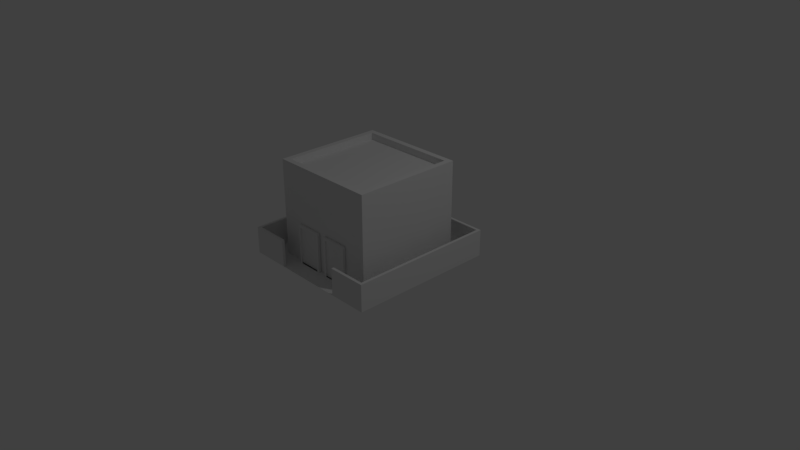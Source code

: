 # Source: SM_Residence.blend  (saved by Blender 2.78.0; exported with 4.5.12 LTS)
import bpy
from mathutils import Matrix  # noqa: F401  (used for matrix-valued properties, if any)

bpy.ops.wm.read_factory_settings(use_empty=True)
scene = bpy.context.scene
scene.name = 'Scene'

# ---- collections
col_collection_1 = bpy.data.collections.new('Collection 1'); scene.collection.children.link(col_collection_1)

# ---- materials (node trees are filled in below, after node groups)
mat_material = bpy.data.materials.new('Material')
mat_material.alpha_threshold = 0.0
mat_material.use_transparent_shadow = False
mat_material.roughness = 0.5
mat_material.line_color = (0.0, 0.0, 0.0, 1.0)

# ---- material node trees

# ---- world
world_world = bpy.data.worlds.new('World'); scene.world = world_world
world_world.color = (0.05088, 0.05088, 0.05088)
world_world.use_sun_shadow = False
world_world.sun_shadow_jitter_overblur = 0.0
world_world.cycles.sampling_method = 'MANUAL'

# ---- cameras
cam_camera = bpy.data.cameras.new('Camera')
cam_camera.clip_end = 100.0
cam_camera.lens = 35.0
cam_camera.sensor_width = 32.0
cam_camera.sensor_height = 18.0
cam_camera.ortho_scale = 7.314
cam_camera.dof.focus_distance = 0.0
cam_camera.dof.aperture_fstop = 128.0

# ---- lights
light_lamp = bpy.data.lights.new('Lamp', 'POINT')
light_lamp.transmission_factor = 0.0
light_lamp.cutoff_distance = 30.0
light_lamp.energy = 100.0
light_lamp.shadow_buffer_clip_start = 1.001
light_lamp.shadow_soft_size = 0.1
light_lamp.shadow_maximum_resolution = 0.006
light_lamp.use_absolute_resolution = True

# ---- meshes
me_cube = bpy.data.meshes.new('Cube')
me_cube.from_pydata([(-1.0, 1.0, 0.0), (1.0, 1.0, 0.0), (1.0, -1.0, 0.0), (-1.0, -1.0, 0.0), (-0.7357, 0.7357, 0.0), (0.7357, 0.7357, 0.0), (-0.7357, -0.7357, 0.0), (0.7357, -0.7357, 0.0), (-0.6611, 0.6611, 1.302), (0.6611, 0.6611, 1.302), (-0.6611, -0.6611, 1.302), (0.6611, -0.6611, 1.302), (-0.9629, 0.9629, 0.0), (0.9629, 0.9629, 0.0), (-0.9629, -0.9629, 0.0), (0.9629, -0.9629, 0.0), (-1.0, 1.0, 0.3629), (1.0, 1.0, 0.3629), (-1.0, -1.0, 0.3629), (1.0, -1.0, 0.3629), (0.9629, 0.9629, 0.3629), (0.9629, -0.9629, 0.3629), (-0.9629, 0.9629, 0.3629), (-0.9629, -0.9629, 0.3629), (-0.7357, 0.7357, 1.302), (0.7357, 0.7357, 1.302), (-0.7357, -0.7357, 1.302), (0.7357, -0.7357, 1.302), (-0.6611, 0.6611, 1.209), (0.6611, 0.6611, 1.209), (-0.6611, -0.6611, 1.209), (0.6611, -0.6611, 1.209), (0.4747, -1.0, 0.0), (-0.4834, -1.0, 0.0), (-0.4834, -0.9629, 0.0), (0.4747, -0.9629, 0.0), (0.4747, -1.0, 0.3629), (-0.4834, -1.0, 0.3629), (-0.4834, -0.9629, 0.3629), (0.4747, -0.9629, 0.3629), (-0.05695, -0.7762, 0.0), (-0.09, -0.7762, 0.4976), (-0.4286, -0.7762, 0.0), (-0.3955, -0.7762, 0.4976), (-0.05695, -0.7391, 0.0), (-0.05695, -0.7391, 0.5306), (-0.4286, -0.7391, 0.0), (-0.4286, -0.7391, 0.5306), (-0.3955, -0.7762, 0.0), (-0.09, -0.7762, 0.0), (-0.05695, -0.7762, 0.5306), (-0.4286, -0.7762, 0.5306), (-0.3955, -0.7566, 0.0), (-0.09, -0.7566, 0.0), (-0.09, -0.7566, 0.4976), (-0.3955, -0.7566, 0.4976), (0.422, -0.7762, 0.0), (0.3889, -0.7762, 0.4976), (0.05038, -0.7762, 0.0), (0.08343, -0.7762, 0.4976), (0.422, -0.7391, 0.0), (0.422, -0.7391, 0.5306), (0.05038, -0.7391, 0.0), (0.05038, -0.7391, 0.5306), (0.08343, -0.7762, 0.0), (0.3889, -0.7762, 0.0), (0.422, -0.7762, 0.5306), (0.05038, -0.7762, 0.5306), (0.08343, -0.7566, 0.0), (0.3889, -0.7566, 0.0), (0.3889, -0.7566, 0.4976), (0.08343, -0.7566, 0.4976)], [], [(7, 5, 25, 27), (0, 3, 18, 16), (32, 2, 19, 36), (34, 14, 23, 38), (14, 12, 22, 23), (5, 4, 24, 25), (6, 7, 27, 26), (4, 6, 26, 24), (9, 8, 28, 29), (7, 6, 14, 34, 35, 15), (5, 7, 15, 13), (6, 4, 12, 14), (4, 5, 13, 12), (22, 20, 17, 16), (23, 22, 16, 18), (20, 21, 19, 17), (38, 23, 18, 37), (12, 13, 20, 22), (13, 15, 21, 20), (2, 1, 17, 19), (1, 0, 16, 17), (8, 9, 25, 24), (10, 8, 24, 26), (9, 11, 27, 25), (11, 10, 26, 27), (28, 30, 31, 29), (10, 11, 31, 30), (8, 10, 30, 28), (11, 9, 29, 31), (21, 39, 36, 19), (32, 35, 34, 33), (15, 35, 39, 21), (32, 36, 39, 35), (3, 33, 37, 18), (33, 34, 38, 37), (43, 48, 52, 55), (42, 51, 47, 46), (44, 45, 50, 40), (47, 51, 50, 45), (49, 48, 42, 40), (41, 49, 40, 50), (43, 41, 50, 51), (48, 43, 51, 42), (53, 54, 55, 52), (49, 41, 54, 53), (41, 43, 55, 54), (48, 49, 53, 52), (59, 64, 68, 71), (58, 67, 63, 62), (60, 61, 66, 56), (63, 67, 66, 61), (65, 64, 58, 56), (57, 65, 56, 66), (59, 57, 66, 67), (64, 59, 67, 58), (69, 70, 71, 68), (65, 57, 70, 69), (57, 59, 71, 70), (64, 65, 69, 68)])
me_cube.polygons.foreach_set('use_smooth', [1, 1, 1, 1, 1, 1, 1, 1, 1, 1, 1, 1, 1, 1, 1, 1, 1, 1, 1, 1, 1, 1, 1, 1, 1, 1, 1, 1, 1, 1, 1, 1, 1, 1, 1, 0, 0, 0, 0, 0, 0, 0, 0, 0, 0, 0, 0, 0, 0, 0, 0, 0, 0, 0, 0, 0, 0, 0, 0])
me_cube.materials.append(mat_material)
me_cube.use_remesh_preserve_volume = False
me_cube.use_remesh_preserve_attributes = False
me_cube.use_mirror_vertex_groups = False
me_cube.update()

# ---- objects
ob_cube = bpy.data.objects.new('Cube', me_cube)
ob_lamp = bpy.data.objects.new('Lamp', light_lamp)
ob_camera = bpy.data.objects.new('Camera', cam_camera)

# ---- transforms, parenting, visibility, modifiers, constraints
ob_cube.location = (0.0, 0.0, 0.0)
ob_cube.lock_rotations_4d = False
ob_cube.empty_display_type = 'ARROWS'
ob_cube.lineart.crease_threshold = 0.0
_m = ob_cube.modifiers.new('EdgeSplit', 'EDGE_SPLIT')
ob_lamp.location = (4.076, 1.005, 5.904)
ob_lamp.rotation_euler = (0.6503, 0.05522, 1.866)
ob_lamp.lock_rotations_4d = False
ob_lamp.empty_display_type = 'ARROWS'
ob_lamp.color = (0.0, 0.0, 0.0, 0.0)
ob_lamp.lineart.crease_threshold = 0.0
ob_camera.location = (7.481, -6.508, 5.344)
ob_camera.rotation_euler = (1.109, 0.0, 0.8149)
ob_camera.lock_rotations_4d = False
ob_camera.empty_display_type = 'ARROWS'
ob_camera.color = (0.0, 0.0, 0.0, 0.0)
ob_camera.display_type = 'WIRE'
ob_camera.lineart.crease_threshold = 0.0

# ---- collection membership
col_collection_1.objects.link(ob_cube)
col_collection_1.objects.link(ob_lamp)
col_collection_1.objects.link(ob_camera)

# ---- scene / render settings (as saved in the file)
scene.camera = ob_camera
scene.frame_start = 1; scene.frame_end = 250; scene.frame_set(1)
scene.render.engine = 'BLENDER_EEVEE_NEXT'
scene.render.resolution_percentage = 50
scene.render.dither_intensity = 0.0
scene.cycles.use_denoising = False
scene.cycles.samples = 128
scene.cycles.sampling_pattern = 'TABULATED_SOBOL'
scene.cycles.light_sampling_threshold = 0.0
scene.cycles.use_adaptive_sampling = False
scene.cycles.use_light_tree = False
scene.cycles.blur_glossy = 0.0
scene.cycles.sample_clamp_indirect = 0.0
scene.view_settings.view_transform = 'Standard'
bpy.context.view_layer.update()
